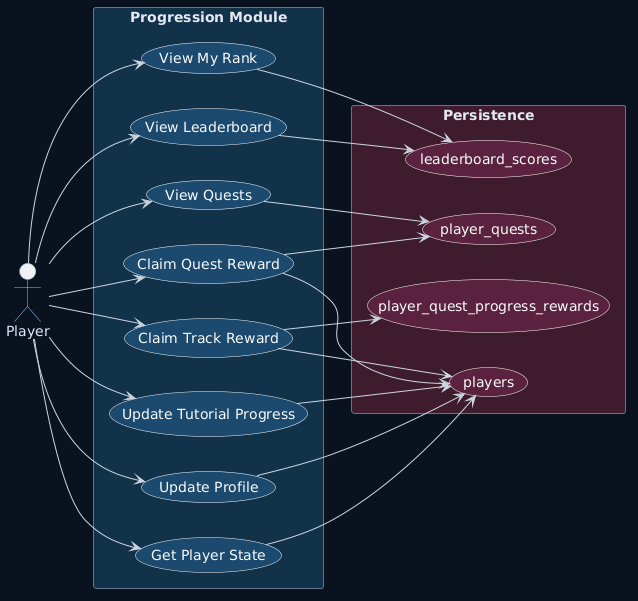

The diagram above was rendered by PlantUML. Its source (embedded in the PNG):
@startuml
left to right direction

skinparam backgroundColor #0b1220
skinparam shadowing false
skinparam defaultFontName DejaVu Sans
skinparam defaultFontColor #e5e7eb
skinparam ArrowColor #cbd5e1
skinparam packageStyle rectangle
skinparam rectangle {
  BorderColor #64748b
  FontColor #e2e8f0
}
skinparam actor {
  BorderColor #93c5fd
  FontColor #dbeafe
}
skinparam usecase {
  BorderColor #f8fafc
  FontColor #f8fafc
  BackgroundColor #1f2937
}

actor Player as player
rectangle "Progression Module" #12324b {
  usecase "Get Player State" as UC_GetPlayer #1c4a6e
  usecase "Update Profile" as UC_UpdateProfile #1c4a6e
  usecase "Update Tutorial Progress" as UC_Tutorial #1c4a6e
  usecase "View Quests" as UC_ViewQuests #1c4a6e
  usecase "Claim Quest Reward" as UC_ClaimQuest #1c4a6e
  usecase "Claim Track Reward" as UC_ClaimTrack #1c4a6e
  usecase "View Leaderboard" as UC_Leaderboard #1c4a6e
  usecase "View My Rank" as UC_MyRank #1c4a6e
}
rectangle "Persistence" #3f1d2e {
  usecase "players" as DB_P #5b233f
  usecase "player_quests" as DB_PQ #5b233f
  usecase "player_quest_progress_rewards" as DB_PQR #5b233f
  usecase "leaderboard_scores" as DB_LBS #5b233f
}
player --> UC_GetPlayer
player --> UC_UpdateProfile
player --> UC_Tutorial
player --> UC_ViewQuests
player --> UC_ClaimQuest
player --> UC_ClaimTrack
player --> UC_Leaderboard
player --> UC_MyRank
UC_GetPlayer --> DB_P
UC_UpdateProfile --> DB_P
UC_Tutorial --> DB_P
UC_ViewQuests --> DB_PQ
UC_ClaimQuest --> DB_PQ
UC_ClaimTrack --> DB_PQR
UC_ClaimQuest --> DB_P
UC_ClaimTrack --> DB_P
UC_Leaderboard --> DB_LBS
UC_MyRank --> DB_LBS
@enduml